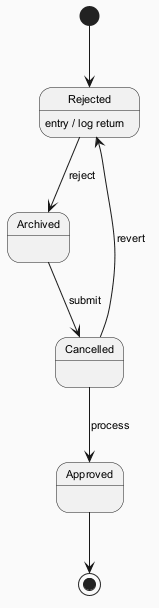

The diagram above was rendered by PlantUML. Its source (embedded in the PNG):
@startuml
skinparam backgroundColor #FAFAFA
skinparam classBackgroundColor #FFF3E0
skinparam classBorderColor #E65100
skinparam defaultFontSize 11
[*] --> Rejected
Rejected --> Archived : reject
Rejected : entry / log return
Archived --> Cancelled : submit
Cancelled --> Approved : process
Cancelled --> Rejected : revert
Approved --> [*]
@enduml